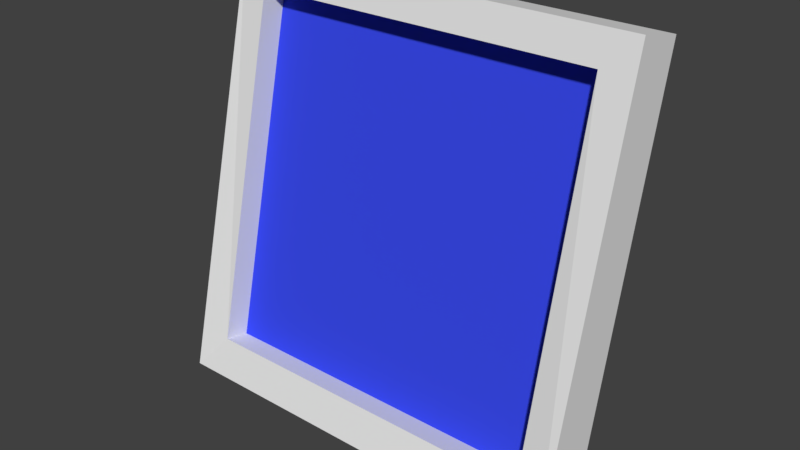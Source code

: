 # Source: Frame.blend  (saved by Blender 2.79.0; exported with 4.5.12 LTS)
import bpy
from mathutils import Matrix  # noqa: F401  (used for matrix-valued properties, if any)

bpy.ops.wm.read_factory_settings(use_empty=True)
scene = bpy.context.scene
scene.name = 'Scene'

# ---- collections
col_collection_1 = bpy.data.collections.new('Collection 1'); scene.collection.children.link(col_collection_1)

# ---- materials (node trees are filled in below, after node groups)
mat_frame = bpy.data.materials.new('Frame')
mat_frame.alpha_threshold = 0.0
mat_frame.use_transparent_shadow = False
mat_frame.roughness = 0.5
mat_frame.line_color = (0.0, 0.0, 0.0, 1.0)
mat_picture = bpy.data.materials.new('Picture')
mat_picture.alpha_threshold = 0.0
mat_picture.use_transparent_shadow = False
mat_picture.diffuse_color = (0.04045, 0.06682, 0.8, 1.0)
mat_picture.roughness = 0.5

# ---- material node trees

# ---- world
world_world = bpy.data.worlds.new('World'); scene.world = world_world
world_world.color = (0.05088, 0.05088, 0.05088)
world_world.use_sun_shadow = False
world_world.sun_shadow_jitter_overblur = 0.0
world_world.cycles.sampling_method = 'MANUAL'

# ---- meshes
me_frame = bpy.data.meshes.new('Frame')
me_frame.from_pydata([(1.0, -0.5322, -1.031), (0.8473, -1.597, -0.8007), (-0.8473, -1.597, -0.8007), (-1.0, -0.5322, -1.031), (1.0, 1.743, 0.9451), (0.8473, 0.3312, 0.8515), (-0.8473, 0.3312, 0.8515), (-1.0, 1.743, 0.9451), (1.0, -1.915, -0.9752), (-1.0, -1.915, -0.9752), (1.0, 0.529, 0.9992), (-1.0, 0.529, 0.9992), (0.8473, -0.6459, -0.8432), (-0.8473, -0.6459, -0.8432), (0.8473, 1.282, 0.8091), (-0.8473, 1.282, 0.8091), (-0.8539, -0.9731, -0.8353), (0.8539, -0.9731, -0.8353), (-0.8539, 0.9699, 0.8298), (0.8539, 0.9699, 0.8298), (-0.2565, 1.051, -1.031), (-0.2565, 0.4907, 0.08031), (-0.2565, 1.427, -1.031), (-0.2565, 0.867, 0.08889), (0.2192, 1.051, -1.031), (0.2192, 0.4907, 0.08031), (0.2192, 1.427, -1.031), (0.2192, 0.867, 0.08889)], [], [(0, 8, 9, 3), (4, 7, 11, 10), (0, 4, 10, 8), (5, 6, 15, 14), (9, 11, 7, 3), (4, 0, 3, 7), (1, 2, 9, 8), (5, 1, 8, 10), (2, 6, 11, 9), (6, 5, 10, 11), (12, 14, 15, 13), (1, 5, 14, 12), (6, 2, 13, 15), (2, 1, 12, 13), (16, 17, 19, 18), (20, 21, 23, 22), (22, 23, 27, 26), (26, 27, 25, 24), (24, 25, 21, 20), (22, 26, 24, 20), (27, 23, 21, 25)])
me_frame.polygons.foreach_set('material_index', [0, 0, 0, 0, 0, 0, 0, 0, 0, 0, 0, 0, 0, 0, 1, 0, 0, 0, 0, 0, 0])
_uv = me_frame.uv_layers.new(name='UVMap')
_uv.uv.foreach_set('vector', [0.0, 0.0, 0.0, 0.0, 0.0, 0.0, 0.0, 0.0, 0.0, 0.0, 0.0, 0.0, 0.0, 0.0, 0.0, 0.0, 0.0, 0.0, 0.0, 0.0, 0.0, 0.0, 0.0, 0.0, 0.0, 0.0, 0.0, 0.0, 0.0, 0.0, 0.0, 0.0, 0.0, 0.0, 0.0, 0.0, 0.0, 0.0, 0.0, 0.0, 0.0, 0.0, 0.0, 0.0, 0.0, 0.0, 0.0, 0.0, 0.0, 0.0, 0.0, 0.0, 0.0, 0.0, 0.0, 0.0, 0.0, 0.0, 0.0, 0.0, 0.0, 0.0, 0.0, 0.0, 0.0, 0.0, 0.0, 0.0, 0.0, 0.0, 0.0, 0.0, 0.0, 0.0, 0.0, 0.0, 0.0, 0.0, 0.0, 0.0, 0.0, 0.0, 0.0, 0.0, 0.0, 0.0, 0.0, 0.0, 0.0, 0.0, 0.0, 0.0, 0.0, 0.0, 0.0, 0.0, 0.0, 0.0, 0.0, 0.0, 0.0, 0.0, 0.0, 0.0, 0.0, 0.0, 0.0, 0.0, 0.0, 0.0, 0.0, 0.0, 6.545e-05, 9.799e-05, 0.9999, 9.799e-05, 0.9999, 0.9999, 6.551e-05, 0.9999, 0.0, 0.0, 0.0, 0.0, 0.0, 0.0, 0.0, 0.0, 0.0, 0.0, 0.0, 0.0, 0.0, 0.0, 0.0, 0.0, 0.0, 0.0, 0.0, 0.0, 0.0, 0.0, 0.0, 0.0, 0.0, 0.0, 0.0, 0.0, 0.0, 0.0, 0.0, 0.0, 0.0, 0.0, 0.0, 0.0, 0.0, 0.0, 0.0, 0.0, 0.0, 0.0, 0.0, 0.0, 0.0, 0.0, 0.0, 0.0])
me_frame.materials.append(mat_frame)
me_frame.materials.append(mat_picture)
me_frame.use_remesh_preserve_volume = False
me_frame.use_remesh_preserve_attributes = False
me_frame.use_mirror_vertex_groups = False
me_frame.update()

# ---- objects
ob_frame = bpy.data.objects.new('Frame', me_frame)

# ---- transforms, parenting, visibility, modifiers, constraints
ob_frame.location = (0.0, 0.0, 0.0)
ob_frame.scale = (0.5535, 0.1082, 0.5535)
ob_frame.lock_rotations_4d = False
ob_frame.empty_display_type = 'ARROWS'
ob_frame.lineart.crease_threshold = 0.0

# ---- collection membership
col_collection_1.objects.link(ob_frame)

# ---- scene / render settings (as saved in the file)
scene.frame_start = 1; scene.frame_end = 250; scene.frame_set(1)
scene.render.engine = 'BLENDER_EEVEE_NEXT'
scene.render.resolution_percentage = 50
scene.render.dither_intensity = 0.0
scene.cycles.use_denoising = False
scene.cycles.samples = 128
scene.cycles.sampling_pattern = 'TABULATED_SOBOL'
scene.cycles.use_adaptive_sampling = False
scene.cycles.use_light_tree = False
scene.cycles.blur_glossy = 0.0
scene.cycles.sample_clamp_indirect = 0.0
scene.view_settings.view_transform = 'Standard'
bpy.context.view_layer.update()

# ---- added for rendering (the .blend has no active camera and no usable light): camera, sun
cam_auto = bpy.data.cameras.new('AutoCamera')
cam_auto.lens = 50.0
cam_auto.sensor_width = 36.0
cam_auto.clip_end = 1000.0
ob_auto_camera = bpy.data.objects.new('AutoCamera', cam_auto)
scene.collection.objects.link(ob_auto_camera)
ob_auto_camera.location = (1.50473, -1.81497, 1.1949)
ob_auto_camera.rotation_euler = (1.09748, -7.21219e-08, 0.694738)
scene.camera = ob_auto_camera
light_auto_sun = bpy.data.lights.new('AutoSun', 'SUN')
light_auto_sun.energy = 3.0
light_auto_sun.angle = 0.0523599
ob_auto_sun = bpy.data.objects.new('AutoSun', light_auto_sun)
scene.collection.objects.link(ob_auto_sun)
ob_auto_sun.rotation_euler = (0.872665, 0.174533, 0.523599)
bpy.context.view_layer.update()

